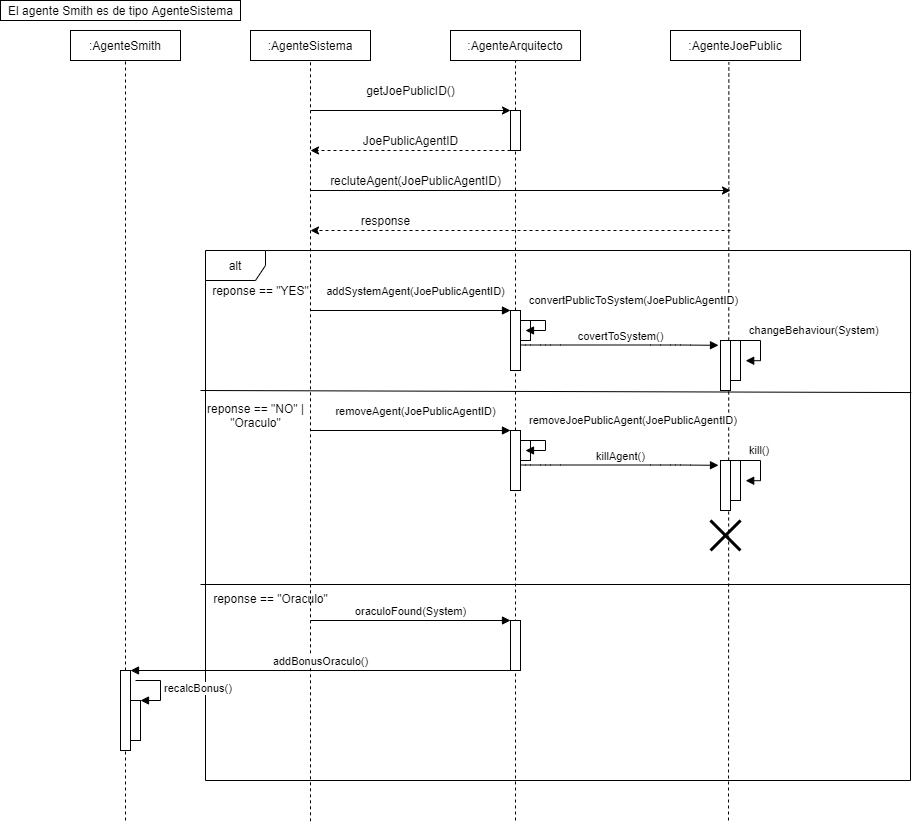

The diagram above was exported from draw.io. Its source (the exported page's mxGraphModel, read from the mxfile embedded in the PNG):
<mxGraphModel dx="1865" dy="548" grid="1" gridSize="10" guides="1" tooltips="1" connect="1" arrows="1" fold="1" page="1" pageScale="1" pageWidth="827" pageHeight="1169" math="0" shadow="0">
  <root>
    <mxCell id="0" />
    <mxCell id="1" parent="0" />
    <mxCell id="OIAGBFb6oSbL83mlXiJq-1" value=":AgenteSmith" style="rounded=0;whiteSpace=wrap;html=1;" vertex="1" parent="1">
      <mxGeometry x="50" y="40" width="110" height="30" as="geometry" />
    </mxCell>
    <mxCell id="OIAGBFb6oSbL83mlXiJq-2" value=":AgenteArquitecto" style="rounded=0;whiteSpace=wrap;html=1;" vertex="1" parent="1">
      <mxGeometry x="430" y="40" width="130" height="30" as="geometry" />
    </mxCell>
    <mxCell id="OIAGBFb6oSbL83mlXiJq-3" value=":AgenteJoePublic" style="rounded=0;whiteSpace=wrap;html=1;" vertex="1" parent="1">
      <mxGeometry x="650" y="40" width="130" height="30" as="geometry" />
    </mxCell>
    <mxCell id="OIAGBFb6oSbL83mlXiJq-5" value="" style="endArrow=none;dashed=1;html=1;entryX=0.5;entryY=1;entryDx=0;entryDy=0;" edge="1" parent="1" source="OIAGBFb6oSbL83mlXiJq-67" target="OIAGBFb6oSbL83mlXiJq-1">
      <mxGeometry width="50" height="50" relative="1" as="geometry">
        <mxPoint x="105" y="830" as="sourcePoint" />
        <mxPoint x="440" y="260" as="targetPoint" />
      </mxGeometry>
    </mxCell>
    <mxCell id="OIAGBFb6oSbL83mlXiJq-6" value=":AgenteSistema" style="whiteSpace=wrap;html=1;" vertex="1" parent="1">
      <mxGeometry x="230" y="40" width="120" height="30" as="geometry" />
    </mxCell>
    <mxCell id="OIAGBFb6oSbL83mlXiJq-7" value="" style="endArrow=none;dashed=1;html=1;entryX=0.5;entryY=1;entryDx=0;entryDy=0;" edge="1" parent="1" target="OIAGBFb6oSbL83mlXiJq-6">
      <mxGeometry width="50" height="50" relative="1" as="geometry">
        <mxPoint x="290" y="830.7999877929688" as="sourcePoint" />
        <mxPoint x="440" y="260" as="targetPoint" />
      </mxGeometry>
    </mxCell>
    <mxCell id="OIAGBFb6oSbL83mlXiJq-8" value="" style="endArrow=none;dashed=1;html=1;entryX=0.5;entryY=1;entryDx=0;entryDy=0;" edge="1" parent="1" source="OIAGBFb6oSbL83mlXiJq-15" target="OIAGBFb6oSbL83mlXiJq-2">
      <mxGeometry width="50" height="50" relative="1" as="geometry">
        <mxPoint x="500" y="500" as="sourcePoint" />
        <mxPoint x="440" y="260" as="targetPoint" />
      </mxGeometry>
    </mxCell>
    <mxCell id="OIAGBFb6oSbL83mlXiJq-9" value="" style="endArrow=none;dashed=1;html=1;entryX=0.449;entryY=1.06;entryDx=0;entryDy=0;entryPerimeter=0;" edge="1" parent="1" target="OIAGBFb6oSbL83mlXiJq-3">
      <mxGeometry width="50" height="50" relative="1" as="geometry">
        <mxPoint x="708" y="830" as="sourcePoint" />
        <mxPoint x="440" y="260" as="targetPoint" />
      </mxGeometry>
    </mxCell>
    <mxCell id="OIAGBFb6oSbL83mlXiJq-10" value="" style="endArrow=classic;html=1;" edge="1" parent="1">
      <mxGeometry width="50" height="50" relative="1" as="geometry">
        <mxPoint x="290" y="120" as="sourcePoint" />
        <mxPoint x="490" y="120" as="targetPoint" />
      </mxGeometry>
    </mxCell>
    <mxCell id="OIAGBFb6oSbL83mlXiJq-11" value="getJoePublicID()" style="text;html=1;align=center;verticalAlign=middle;resizable=0;points=[];autosize=1;" vertex="1" parent="1">
      <mxGeometry x="340" y="90" width="100" height="20" as="geometry" />
    </mxCell>
    <mxCell id="OIAGBFb6oSbL83mlXiJq-13" value="" style="endArrow=classic;html=1;dashed=1;" edge="1" parent="1">
      <mxGeometry width="50" height="50" relative="1" as="geometry">
        <mxPoint x="490" y="160" as="sourcePoint" />
        <mxPoint x="290" y="160" as="targetPoint" />
      </mxGeometry>
    </mxCell>
    <mxCell id="OIAGBFb6oSbL83mlXiJq-15" value="" style="rounded=0;whiteSpace=wrap;html=1;" vertex="1" parent="1">
      <mxGeometry x="490" y="120" width="10" height="40" as="geometry" />
    </mxCell>
    <mxCell id="OIAGBFb6oSbL83mlXiJq-17" value="" style="endArrow=none;dashed=1;html=1;entryX=0.5;entryY=1;entryDx=0;entryDy=0;" edge="1" parent="1" target="OIAGBFb6oSbL83mlXiJq-15">
      <mxGeometry width="50" height="50" relative="1" as="geometry">
        <mxPoint x="495" y="830" as="sourcePoint" />
        <mxPoint x="495" y="70" as="targetPoint" />
      </mxGeometry>
    </mxCell>
    <mxCell id="OIAGBFb6oSbL83mlXiJq-19" value="JoePublicAgentID" style="text;html=1;align=center;verticalAlign=middle;resizable=0;points=[];autosize=1;" vertex="1" parent="1">
      <mxGeometry x="335" y="140" width="110" height="20" as="geometry" />
    </mxCell>
    <mxCell id="OIAGBFb6oSbL83mlXiJq-20" value="" style="endArrow=classic;html=1;" edge="1" parent="1">
      <mxGeometry width="50" height="50" relative="1" as="geometry">
        <mxPoint x="290" y="200" as="sourcePoint" />
        <mxPoint x="710" y="200" as="targetPoint" />
      </mxGeometry>
    </mxCell>
    <mxCell id="OIAGBFb6oSbL83mlXiJq-22" value="recluteAgent(JoePublicAgentID)" style="text;html=1;align=center;verticalAlign=middle;resizable=0;points=[];autosize=1;" vertex="1" parent="1">
      <mxGeometry x="300" y="180" width="190" height="20" as="geometry" />
    </mxCell>
    <mxCell id="OIAGBFb6oSbL83mlXiJq-23" value="" style="endArrow=classic;html=1;dashed=1;" edge="1" parent="1">
      <mxGeometry width="50" height="50" relative="1" as="geometry">
        <mxPoint x="710" y="240" as="sourcePoint" />
        <mxPoint x="290" y="240" as="targetPoint" />
      </mxGeometry>
    </mxCell>
    <mxCell id="OIAGBFb6oSbL83mlXiJq-24" value="response" style="text;html=1;align=center;verticalAlign=middle;resizable=0;points=[];autosize=1;" vertex="1" parent="1">
      <mxGeometry x="330" y="220" width="70" height="20" as="geometry" />
    </mxCell>
    <mxCell id="OIAGBFb6oSbL83mlXiJq-27" value="alt" style="shape=umlFrame;whiteSpace=wrap;html=1;" vertex="1" parent="1">
      <mxGeometry x="185" y="260" width="705" height="530" as="geometry" />
    </mxCell>
    <mxCell id="OIAGBFb6oSbL83mlXiJq-28" value="reponse == &quot;YES&quot;" style="text;html=1;align=center;verticalAlign=middle;resizable=0;points=[];autosize=1;" vertex="1" parent="1">
      <mxGeometry x="185" y="290" width="110" height="20" as="geometry" />
    </mxCell>
    <mxCell id="OIAGBFb6oSbL83mlXiJq-31" value="" style="html=1;points=[];perimeter=orthogonalPerimeter;" vertex="1" parent="1">
      <mxGeometry x="490" y="320" width="10" height="60" as="geometry" />
    </mxCell>
    <mxCell id="OIAGBFb6oSbL83mlXiJq-32" value="addSystemAgent(JoePublicAgentID)" style="html=1;verticalAlign=bottom;endArrow=block;entryX=0;entryY=0;" edge="1" target="OIAGBFb6oSbL83mlXiJq-31" parent="1">
      <mxGeometry x="0.0476" y="10" relative="1" as="geometry">
        <mxPoint x="290" y="320" as="sourcePoint" />
        <mxPoint as="offset" />
      </mxGeometry>
    </mxCell>
    <mxCell id="OIAGBFb6oSbL83mlXiJq-34" value="" style="html=1;points=[];perimeter=orthogonalPerimeter;" vertex="1" parent="1">
      <mxGeometry x="700" y="350" width="10" height="50" as="geometry" />
    </mxCell>
    <mxCell id="OIAGBFb6oSbL83mlXiJq-36" value="covertToSystem()" style="html=1;verticalAlign=bottom;startArrow=none;endArrow=block;startSize=8;startFill=0;" edge="1" parent="1">
      <mxGeometry x="0.0101" relative="1" as="geometry">
        <mxPoint x="500" y="354.5" as="sourcePoint" />
        <mxPoint x="698" y="354.8" as="targetPoint" />
        <Array as="points">
          <mxPoint x="510" y="354.5" />
          <mxPoint x="530" y="354.5" />
          <mxPoint x="640" y="354.5" />
          <mxPoint x="660" y="354.5" />
        </Array>
        <mxPoint as="offset" />
      </mxGeometry>
    </mxCell>
    <mxCell id="OIAGBFb6oSbL83mlXiJq-37" value="" style="html=1;points=[];perimeter=orthogonalPerimeter;" vertex="1" parent="1">
      <mxGeometry x="710" y="350" width="10" height="40" as="geometry" />
    </mxCell>
    <mxCell id="OIAGBFb6oSbL83mlXiJq-38" value="changeBehaviour(System)" style="edgeStyle=orthogonalEdgeStyle;html=1;align=left;spacingLeft=2;endArrow=block;rounded=0;entryX=1.52;entryY=0.505;entryDx=0;entryDy=0;entryPerimeter=0;" edge="1" target="OIAGBFb6oSbL83mlXiJq-37" parent="1">
      <mxGeometry x="-0.66" y="10" relative="1" as="geometry">
        <mxPoint x="715" y="350" as="sourcePoint" />
        <Array as="points">
          <mxPoint x="715" y="350" />
          <mxPoint x="740" y="350" />
          <mxPoint x="740" y="370" />
        </Array>
        <mxPoint as="offset" />
      </mxGeometry>
    </mxCell>
    <mxCell id="OIAGBFb6oSbL83mlXiJq-39" value="" style="endArrow=none;html=1;entryX=1.001;entryY=0.268;entryDx=0;entryDy=0;entryPerimeter=0;" edge="1" parent="1" target="OIAGBFb6oSbL83mlXiJq-27">
      <mxGeometry width="50" height="50" relative="1" as="geometry">
        <mxPoint x="180" y="400" as="sourcePoint" />
        <mxPoint x="410" y="360" as="targetPoint" />
      </mxGeometry>
    </mxCell>
    <mxCell id="OIAGBFb6oSbL83mlXiJq-40" value="reponse == &quot;NO&quot; |&lt;br&gt;&quot;Oraculo&quot;" style="text;html=1;align=center;verticalAlign=middle;resizable=0;points=[];autosize=1;" vertex="1" parent="1">
      <mxGeometry x="180" y="410" width="110" height="30" as="geometry" />
    </mxCell>
    <mxCell id="OIAGBFb6oSbL83mlXiJq-41" value="removeAgent(JoePublicAgentID)" style="html=1;verticalAlign=bottom;endArrow=block;entryX=0;entryY=0;" edge="1" parent="1">
      <mxGeometry x="0.0476" y="10" relative="1" as="geometry">
        <mxPoint x="290" y="440" as="sourcePoint" />
        <mxPoint x="490" y="440" as="targetPoint" />
        <mxPoint as="offset" />
      </mxGeometry>
    </mxCell>
    <mxCell id="OIAGBFb6oSbL83mlXiJq-42" value="" style="html=1;points=[];perimeter=orthogonalPerimeter;" vertex="1" parent="1">
      <mxGeometry x="500" y="330" width="10" height="20" as="geometry" />
    </mxCell>
    <mxCell id="OIAGBFb6oSbL83mlXiJq-43" value="convertPublicToSystem(JoePublicAgentID)" style="edgeStyle=orthogonalEdgeStyle;html=1;align=left;spacingLeft=2;endArrow=block;rounded=0;entryX=1;entryY=0;" edge="1" parent="1">
      <mxGeometry x="-0.8182" y="20" relative="1" as="geometry">
        <mxPoint x="500" y="330" as="sourcePoint" />
        <Array as="points">
          <mxPoint x="525" y="330" />
        </Array>
        <mxPoint x="505" y="340" as="targetPoint" />
        <mxPoint as="offset" />
      </mxGeometry>
    </mxCell>
    <mxCell id="OIAGBFb6oSbL83mlXiJq-51" value="" style="html=1;points=[];perimeter=orthogonalPerimeter;" vertex="1" parent="1">
      <mxGeometry x="490" y="440" width="10" height="60" as="geometry" />
    </mxCell>
    <mxCell id="OIAGBFb6oSbL83mlXiJq-52" value="" style="html=1;points=[];perimeter=orthogonalPerimeter;" vertex="1" parent="1">
      <mxGeometry x="700" y="470" width="10" height="50" as="geometry" />
    </mxCell>
    <mxCell id="OIAGBFb6oSbL83mlXiJq-53" value="killAgent()" style="html=1;verticalAlign=bottom;startArrow=none;endArrow=block;startSize=8;startFill=0;" edge="1" parent="1">
      <mxGeometry x="0.0101" relative="1" as="geometry">
        <mxPoint x="500" y="474.5" as="sourcePoint" />
        <mxPoint x="698" y="474.79999999999995" as="targetPoint" />
        <Array as="points">
          <mxPoint x="510" y="474.5" />
          <mxPoint x="530" y="474.5" />
          <mxPoint x="640" y="474.5" />
          <mxPoint x="660" y="474.5" />
        </Array>
        <mxPoint as="offset" />
      </mxGeometry>
    </mxCell>
    <mxCell id="OIAGBFb6oSbL83mlXiJq-54" value="" style="html=1;points=[];perimeter=orthogonalPerimeter;" vertex="1" parent="1">
      <mxGeometry x="710" y="470" width="10" height="40" as="geometry" />
    </mxCell>
    <mxCell id="OIAGBFb6oSbL83mlXiJq-55" value="kill()" style="edgeStyle=orthogonalEdgeStyle;html=1;align=left;spacingLeft=2;endArrow=block;rounded=0;entryX=1.52;entryY=0.505;entryDx=0;entryDy=0;entryPerimeter=0;" edge="1" parent="1" target="OIAGBFb6oSbL83mlXiJq-54">
      <mxGeometry x="-0.66" y="10" relative="1" as="geometry">
        <mxPoint x="715" y="470" as="sourcePoint" />
        <Array as="points">
          <mxPoint x="715" y="470" />
          <mxPoint x="740" y="470" />
          <mxPoint x="740" y="490" />
        </Array>
        <mxPoint as="offset" />
      </mxGeometry>
    </mxCell>
    <mxCell id="OIAGBFb6oSbL83mlXiJq-56" value="" style="html=1;points=[];perimeter=orthogonalPerimeter;" vertex="1" parent="1">
      <mxGeometry x="500" y="450" width="10" height="20" as="geometry" />
    </mxCell>
    <mxCell id="OIAGBFb6oSbL83mlXiJq-57" value="removeJoePublicAgent(JoePublicAgentID)" style="edgeStyle=orthogonalEdgeStyle;html=1;align=left;spacingLeft=2;endArrow=block;rounded=0;entryX=1;entryY=0;" edge="1" parent="1">
      <mxGeometry x="-0.8182" y="20" relative="1" as="geometry">
        <mxPoint x="500" y="450" as="sourcePoint" />
        <Array as="points">
          <mxPoint x="525" y="450" />
        </Array>
        <mxPoint x="505" y="460" as="targetPoint" />
        <mxPoint as="offset" />
      </mxGeometry>
    </mxCell>
    <mxCell id="OIAGBFb6oSbL83mlXiJq-58" value="" style="shape=umlDestroy;whiteSpace=wrap;html=1;strokeWidth=3;" vertex="1" parent="1">
      <mxGeometry x="690" y="530" width="30" height="30" as="geometry" />
    </mxCell>
    <mxCell id="OIAGBFb6oSbL83mlXiJq-59" value="" style="line;strokeWidth=1;fillColor=none;align=left;verticalAlign=middle;spacingTop=-1;spacingLeft=3;spacingRight=3;rotatable=0;labelPosition=right;points=[];portConstraint=eastwest;" vertex="1" parent="1">
      <mxGeometry x="180" y="590" width="710" height="8" as="geometry" />
    </mxCell>
    <mxCell id="OIAGBFb6oSbL83mlXiJq-60" value="reponse == &quot;Oraculo&quot;" style="text;html=1;align=center;verticalAlign=middle;resizable=0;points=[];autosize=1;" vertex="1" parent="1">
      <mxGeometry x="185" y="598" width="130" height="20" as="geometry" />
    </mxCell>
    <mxCell id="OIAGBFb6oSbL83mlXiJq-61" value="El agente Smith es de tipo AgenteSistema" style="text;html=1;align=center;verticalAlign=middle;resizable=0;points=[];autosize=1;strokeColor=#000000;" vertex="1" parent="1">
      <mxGeometry x="-20" y="10" width="240" height="20" as="geometry" />
    </mxCell>
    <mxCell id="OIAGBFb6oSbL83mlXiJq-62" value="" style="html=1;points=[];perimeter=orthogonalPerimeter;strokeColor=#000000;" vertex="1" parent="1">
      <mxGeometry x="490" y="630" width="10" height="50" as="geometry" />
    </mxCell>
    <mxCell id="OIAGBFb6oSbL83mlXiJq-63" value="oraculoFound(System)" style="html=1;verticalAlign=bottom;startArrow=none;endArrow=block;startSize=8;startFill=0;" edge="1" target="OIAGBFb6oSbL83mlXiJq-62" parent="1">
      <mxGeometry relative="1" as="geometry">
        <mxPoint x="290" y="630" as="sourcePoint" />
      </mxGeometry>
    </mxCell>
    <mxCell id="OIAGBFb6oSbL83mlXiJq-68" value="addBonusOraculo()" style="html=1;verticalAlign=bottom;endArrow=block;entryX=1;entryY=0;" edge="1" target="OIAGBFb6oSbL83mlXiJq-67" parent="1">
      <mxGeometry relative="1" as="geometry">
        <mxPoint x="490" y="680" as="sourcePoint" />
      </mxGeometry>
    </mxCell>
    <mxCell id="OIAGBFb6oSbL83mlXiJq-67" value="" style="html=1;points=[];perimeter=orthogonalPerimeter;strokeColor=#000000;" vertex="1" parent="1">
      <mxGeometry x="100" y="680" width="10" height="80" as="geometry" />
    </mxCell>
    <mxCell id="OIAGBFb6oSbL83mlXiJq-70" value="" style="endArrow=none;dashed=1;html=1;entryX=0.5;entryY=1;entryDx=0;entryDy=0;" edge="1" parent="1" target="OIAGBFb6oSbL83mlXiJq-67">
      <mxGeometry width="50" height="50" relative="1" as="geometry">
        <mxPoint x="105" y="830" as="sourcePoint" />
        <mxPoint x="105" y="70" as="targetPoint" />
      </mxGeometry>
    </mxCell>
    <mxCell id="OIAGBFb6oSbL83mlXiJq-71" value="" style="html=1;points=[];perimeter=orthogonalPerimeter;strokeColor=#000000;" vertex="1" parent="1">
      <mxGeometry x="110" y="710" width="10" height="40" as="geometry" />
    </mxCell>
    <mxCell id="OIAGBFb6oSbL83mlXiJq-72" value="recalcBonus()" style="edgeStyle=orthogonalEdgeStyle;html=1;align=left;spacingLeft=2;endArrow=block;rounded=0;entryX=1;entryY=0;" edge="1" target="OIAGBFb6oSbL83mlXiJq-71" parent="1">
      <mxGeometry relative="1" as="geometry">
        <mxPoint x="115" y="690" as="sourcePoint" />
        <Array as="points">
          <mxPoint x="140" y="690" />
        </Array>
      </mxGeometry>
    </mxCell>
  </root>
</mxGraphModel>